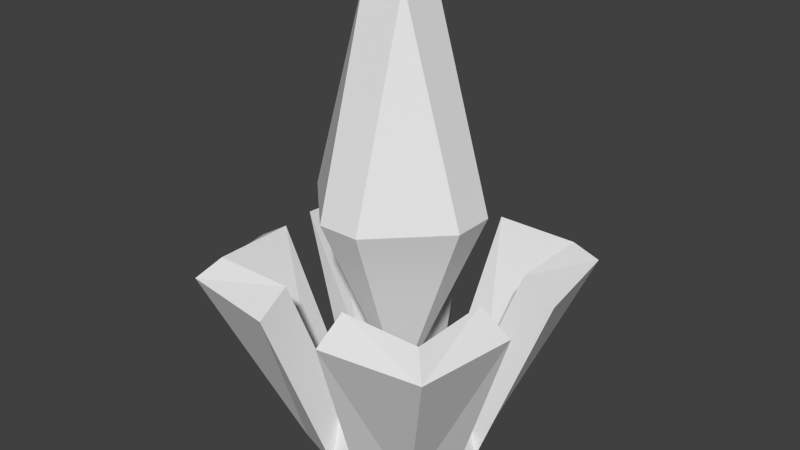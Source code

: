# Source: Power_Node.blend  (saved by Blender 2.76.0; exported with 4.5.12 LTS)
import bpy
from mathutils import Matrix  # noqa: F401  (used for matrix-valued properties, if any)

bpy.ops.wm.read_factory_settings(use_empty=True)
scene = bpy.context.scene
scene.name = 'Scene'

# ---- collections
col_collection_1 = bpy.data.collections.new('Collection 1'); scene.collection.children.link(col_collection_1)

# ---- world
world_world = bpy.data.worlds.new('World'); scene.world = world_world
world_world.color = (0.05088, 0.05088, 0.05088)
world_world.use_sun_shadow = False
world_world.sun_shadow_jitter_overblur = 0.0
world_world.cycles.sampling_method = 'MANUAL'
world_world.cycles.sample_map_resolution = 256

# ---- meshes
me_plane_000 = bpy.data.meshes.new('Plane.000')
me_plane_000.from_pydata([(0.01, -0.04032, 0.1247), (0.01, 0.04032, 0.1247), (-0.01, -0.04032, 0.1247), (-0.01, 0.04032, 0.1247), (0.04032, 0.01, 0.1247), (-0.01, 0.01, 0.2247), (-0.04032, 0.01, 0.1247), (0.01, 0.01, 0.2247), (7.451e-09, 0.0, 0.02471), (-0.04032, -0.01, 0.1247), (0.04032, -0.01, 0.1247), (0.01, -0.01, 0.2247), (-0.01, -0.01, 0.2247)], [], [(1, 8, 3), (8, 6, 3), (12, 9, 2), (8, 2, 9), (7, 1, 3), (4, 7, 11), (11, 7, 5), (12, 5, 6), (11, 12, 2), (8, 10, 0), (8, 9, 6), (8, 4, 10), (1, 7, 4), (8, 1, 4), (5, 3, 6), (10, 11, 0), (0, 2, 8), (5, 7, 3), (10, 4, 11), (12, 11, 5), (9, 12, 6), (0, 11, 2)])
_uv = me_plane_000.uv_layers.new(name='UVMap')
_uv.uv.foreach_set('vector', [0.2177, 0.4106, 0.07671, 0.03903, 0.2627, 0.3953, 0.7623, 0.8049, 0.6237, 0.432, 0.7623, 0.3976, 0.8309, 0.03903, 0.967, 0.3976, 0.8283, 0.432, 0.967, 0.8049, 0.8283, 0.432, 0.967, 0.3976, 0.2177, 0.8036, 0.2177, 0.4106, 0.2627, 0.3953, 0.07933, 0.4462, 0.2177, 0.8036, 0.1714, 0.8118, 0.5786, 0.8829, 0.6446, 0.8829, 0.6446, 0.961, 0.5811, 0.0539, 0.6262, 0.03903, 0.6237, 0.432, 0.3764, 0.8049, 0.3313, 0.79, 0.3288, 0.397, 0.5125, 0.03903, 0.5125, 0.4462, 0.3739, 0.4119, 0.7623, 0.8049, 0.5786, 0.4469, 0.6237, 0.432, 0.07671, 0.03903, 0.07933, 0.4462, 0.03303, 0.4545, 0.2177, 0.4106, 0.2177, 0.8036, 0.07933, 0.4462, 0.07671, 0.03903, 0.2177, 0.4106, 0.07933, 0.4462, 0.6262, 0.03903, 0.7623, 0.3976, 0.6237, 0.432, 0.5125, 0.4462, 0.3764, 0.8049, 0.3739, 0.4119, 0.3739, 0.4119, 0.3288, 0.397, 0.5125, 0.03903, 0.2627, 0.7883, 0.2177, 0.8036, 0.2627, 0.3953, 0.03303, 0.4545, 0.07933, 0.4462, 0.1714, 0.8118, 0.5786, 0.961, 0.5786, 0.8829, 0.6446, 0.961, 0.5786, 0.4469, 0.5811, 0.0539, 0.6237, 0.432, 0.3739, 0.4119, 0.3764, 0.8049, 0.3288, 0.397])
me_plane_000.use_remesh_preserve_volume = False
me_plane_000.use_remesh_preserve_attributes = False
me_plane_000.use_mirror_vertex_groups = False
me_plane_000.update()
me_plane_011 = bpy.data.meshes.new('Plane.011')
me_plane_011.from_pydata([(-0.032, -0.032, 0.0), (0.032, -0.032, 0.0), (-0.032, 0.032, 0.0), (0.032, 0.032, 0.0), (-0.0648, -0.0648, 0.09), (0.0648, -0.0648, 0.09), (-0.0648, 0.0648, 0.09), (0.0648, 0.0648, 0.09), (-0.056, 0.056, 0.1), (-0.056, -0.056, 0.1), (0.056, -0.056, 0.1), (0.056, 0.056, 0.1), (-0.02903, 0.02903, 0.03), (-0.02903, -0.02903, 0.03), (0.02903, -0.02903, 0.03), (0.02903, 0.02903, 0.03), (-0.008, -0.03226, 0.03), (-0.016, 0.072, 0.09), (-0.008, 0.04, 0.0), (-0.016, -0.056, 0.1), (-0.008, 0.03226, 0.03), (-0.016, -0.072, 0.09), (-0.016, 0.056, 0.1), (-0.008, -0.04, 0.0), (0.008, -0.03226, 0.03), (0.016, 0.056, 0.1), (0.008, 0.04, 0.0), (0.016, -0.056, 0.1), (0.016, 0.072, 0.09), (0.016, -0.072, 0.09), (0.008, 0.03226, 0.03), (0.008, -0.04, 0.0), (-0.056, 0.016, 0.1), (0.072, 0.016, 0.09), (-0.04, 0.008, 0.0), (0.008, 0.008, 0.0), (-0.03226, 0.008, 0.03), (0.056, 0.016, 0.1), (0.008, 0.008, 0.02), (0.04, 0.008, 0.0), (0.03226, 0.008, 0.03), (-0.072, 0.016, 0.09), (-0.008, 0.008, 0.02), (-0.008, 0.008, 0.0), (0.04, -0.008, 0.0), (0.072, -0.016, 0.09), (-0.056, -0.016, 0.1), (-0.04, -0.008, 0.0), (0.03226, -0.008, 0.03), (0.008, -0.008, 0.0), (-0.03226, -0.008, 0.03), (-0.008, -0.008, 0.02), (-0.008, -0.008, 0.0), (0.056, -0.016, 0.1), (-0.072, -0.016, 0.09), (0.008, -0.008, 0.02)], [], [(0, 47, 52), (5, 10, 27), (3, 26, 28), (0, 23, 21), (1, 44, 45), (2, 34, 41), (37, 11, 15), (7, 11, 37), (6, 41, 32), (7, 28, 25), (38, 40, 15), (46, 9, 13), (22, 8, 12), (27, 10, 14), (2, 6, 17), (6, 8, 22), (19, 16, 13), (42, 20, 12), (52, 49, 31), (4, 21, 19), (49, 44, 1), (38, 30, 20), (25, 30, 15), (1, 5, 29), (51, 42, 36), (51, 55, 38), (2, 18, 43), (3, 7, 33), (55, 48, 40), (18, 26, 35), (35, 26, 3), (32, 36, 12), (24, 55, 51), (4, 9, 46), (47, 34, 43), (0, 4, 54), (43, 35, 49), (35, 39, 44), (13, 16, 51), (53, 48, 14), (14, 48, 55), (5, 45, 53), (40, 48, 44), (33, 37, 40), (48, 53, 45), (18, 20, 30), (20, 18, 17), (30, 25, 28), (47, 50, 36), (41, 34, 36), (50, 47, 54), (16, 23, 31), (29, 27, 24), (16, 19, 21), (23, 0, 52), (29, 5, 27), (7, 3, 28), (4, 0, 21), (5, 1, 45), (6, 2, 41), (40, 37, 15), (33, 7, 37), (8, 6, 32), (11, 7, 25), (30, 38, 15), (50, 46, 13), (20, 22, 12), (24, 27, 14), (18, 2, 17), (17, 6, 22), (9, 19, 13), (36, 42, 12), (23, 52, 31), (9, 4, 19), (31, 49, 1), (42, 38, 20), (11, 25, 15), (31, 1, 29), (50, 51, 36), (42, 51, 38), (34, 2, 43), (39, 3, 33), (38, 55, 40), (43, 18, 35), (39, 35, 3), (8, 32, 12), (16, 24, 51), (54, 4, 46), (52, 47, 43), (47, 0, 54), (52, 43, 49), (49, 35, 44), (50, 13, 51), (10, 53, 14), (24, 14, 55), (10, 5, 53), (39, 40, 44), (39, 33, 40), (44, 48, 45), (26, 18, 30), (22, 20, 17), (26, 30, 28), (34, 47, 36), (32, 41, 36), (46, 50, 54), (24, 16, 31), (31, 29, 24), (23, 16, 21)])
_uv = me_plane_011.uv_layers.new(name='UVMap')
_uv.uv.foreach_set('vector', [0.171, 0.1718, 0.1209, 0.1885, 0.1209, 0.1215, 0.2294, 0.04164, 0.25, 0.02095, 0.333, 0.02823, 0.2829, 0.2785, 0.333, 0.2768, 0.333, 0.4742, 0.07339, 0.2356, 0.1236, 0.2304, 0.1225, 0.4132, 0.07235, 0.4906, 0.1225, 0.4851, 0.1225, 0.6679, 0.4262, 0.2682, 0.4763, 0.2665, 0.4763, 0.4639, 0.7661, 0.8316, 0.6833, 0.8418, 0.7227, 0.6999, 0.1831, 0.3354, 0.1653, 0.3122, 0.1831, 0.2304, 0.8399, 0.8587, 0.8078, 0.7689, 0.8399, 0.755, 0.9038, 0.3231, 0.9038, 0.426, 0.8653, 0.4205, 0.5562, 0.5873, 0.5645, 0.6388, 0.5242, 0.6327, 0.4575, 0.6634, 0.3747, 0.6732, 0.4141, 0.5167, 0.3143, 0.6737, 0.2314, 0.6835, 0.2708, 0.527, 0.6008, 0.8189, 0.518, 0.829, 0.5574, 0.6871, 0.4262, 0.223, 0.3747, 0.02095, 0.4763, 0.02729, 0.8236, 0.4264, 0.7962, 0.4111, 0.785, 0.3281, 0.4575, 0.7252, 0.4575, 0.8634, 0.4141, 0.857, 0.5562, 0.5538, 0.518, 0.5553, 0.5242, 0.5112, 0.1209, 0.1215, 0.1209, 0.08797, 0.1877, 0.08797, 0.02085, 0.4222, 0.1225, 0.4132, 0.1236, 0.4369, 0.1209, 0.08797, 0.1209, 0.02095, 0.171, 0.0377, 0.5562, 0.5873, 0.518, 0.5888, 0.518, 0.5553, 0.7433, 0.2753, 0.7433, 0.4264, 0.6995, 0.4223, 0.2837, 0.2292, 0.2294, 0.04164, 0.3302, 0.05175, 0.5869, 0.5534, 0.5562, 0.5538, 0.5645, 0.5038, 0.5869, 0.5534, 0.5869, 0.5869, 0.5562, 0.5873, 0.03753, 0.1718, 0.02085, 0.1215, 0.08757, 0.1215, 0.5695, 0.4549, 0.518, 0.2665, 0.6187, 0.2782, 0.5869, 0.5869, 0.5951, 0.6383, 0.5645, 0.6388, 0.02085, 0.1215, 0.02085, 0.08797, 0.08757, 0.08797, 0.08757, 0.08797, 0.02085, 0.08797, 0.03753, 0.0377, 0.7442, 0.02974, 0.7442, 0.1808, 0.7004, 0.1768, 0.6416, 0.5868, 0.5869, 0.5869, 0.5869, 0.5534, 0.3258, 0.8291, 0.3114, 0.8079, 0.3258, 0.7254, 0.1209, 0.1885, 0.08757, 0.1885, 0.08757, 0.1215, 0.5695, 0.223, 0.518, 0.02095, 0.6196, 0.02729, 0.08757, 0.1215, 0.08757, 0.08797, 0.1209, 0.08797, 0.08757, 0.08797, 0.08757, 0.02095, 0.1209, 0.02095, 0.6354, 0.5094, 0.6416, 0.5533, 0.5869, 0.5534, 0.7661, 0.5135, 0.7661, 0.6516, 0.7227, 0.6452, 0.6354, 0.6309, 0.5951, 0.6383, 0.5869, 0.5869, 0.714, 0.8837, 0.714, 0.9791, 0.6833, 0.9652, 0.4081, 0.9693, 0.3747, 0.9694, 0.3747, 0.9054, 0.02085, 0.7285, 0.05905, 0.7194, 0.05905, 0.875, 0.926, 0.5565, 0.926, 0.7072, 0.8878, 0.6988, 0.9458, 0.08051, 0.9458, 0.02095, 0.9791, 0.02095, 0.9041, 0.1766, 0.869, 0.2308, 0.8659, 0.03006, 0.139, 0.7726, 0.139, 0.9233, 0.1007, 0.9148, 0.9789, 0.3231, 0.9789, 0.3827, 0.9455, 0.3827, 0.7859, 0.2217, 0.7888, 0.02095, 0.8242, 0.07504, 0.2697, 0.8761, 0.2341, 0.9293, 0.2314, 0.7338, 0.8078, 0.9647, 0.8078, 0.9007, 0.8411, 0.9006, 0.8878, 0.7576, 0.926, 0.7491, 0.926, 0.8998, 0.8461, 0.5574, 0.8461, 0.7131, 0.8078, 0.704, 0.1877, 0.1215, 0.171, 0.1718, 0.1209, 0.1215, 0.3302, 0.05175, 0.2294, 0.04164, 0.333, 0.02823, 0.2314, 0.4805, 0.2829, 0.2785, 0.333, 0.4742, 0.02085, 0.4222, 0.07339, 0.2356, 0.1225, 0.4132, 0.02085, 0.6775, 0.07235, 0.4906, 0.1225, 0.6679, 0.3747, 0.4702, 0.4262, 0.2682, 0.4763, 0.4639, 0.7661, 0.6935, 0.7661, 0.8316, 0.7227, 0.6999, 0.518, 0.9607, 0.5486, 0.8709, 0.5486, 0.9749, 0.1796, 0.606, 0.1653, 0.6272, 0.1653, 0.5234, 0.8765, 0.3376, 0.9038, 0.3231, 0.8653, 0.4205, 0.518, 0.5888, 0.5562, 0.5873, 0.5242, 0.6327, 0.4575, 0.5121, 0.4575, 0.6634, 0.4141, 0.5167, 0.3143, 0.5224, 0.3143, 0.6737, 0.2708, 0.527, 0.6008, 0.6807, 0.6008, 0.8189, 0.5574, 0.6871, 0.4763, 0.2246, 0.4262, 0.223, 0.4763, 0.02729, 0.8236, 0.3231, 0.8236, 0.4264, 0.785, 0.3281, 0.3747, 0.7151, 0.4575, 0.7252, 0.4141, 0.857, 0.5645, 0.5038, 0.5562, 0.5538, 0.5242, 0.5112, 0.1877, 0.1215, 0.1209, 0.1215, 0.1877, 0.08797, 0.04042, 0.4432, 0.02085, 0.4222, 0.1236, 0.4369, 0.1877, 0.08797, 0.1209, 0.08797, 0.171, 0.0377, 0.5562, 0.5538, 0.5562, 0.5873, 0.518, 0.5553, 0.6604, 0.2665, 0.7433, 0.2753, 0.6995, 0.4223, 0.333, 0.2349, 0.2837, 0.2292, 0.3302, 0.05175, 0.5951, 0.5033, 0.5869, 0.5534, 0.5645, 0.5038, 0.5562, 0.5538, 0.5869, 0.5534, 0.5562, 0.5873, 0.08757, 0.1885, 0.03753, 0.1718, 0.08757, 0.1215, 0.6187, 0.4614, 0.5695, 0.4549, 0.6187, 0.2782, 0.5562, 0.5873, 0.5869, 0.5869, 0.5645, 0.6388, 0.08757, 0.1215, 0.02085, 0.1215, 0.08757, 0.08797, 0.08757, 0.02095, 0.08757, 0.08797, 0.03753, 0.0377, 0.6613, 0.02095, 0.7442, 0.02974, 0.7004, 0.1768, 0.6416, 0.5533, 0.6416, 0.5868, 0.5869, 0.5534, 0.6228, 0.8709, 0.6228, 0.9658, 0.5903, 0.884, 0.1209, 0.1215, 0.1209, 0.1885, 0.08757, 0.1215, 0.6196, 0.2246, 0.5695, 0.223, 0.6196, 0.02729, 0.1209, 0.1215, 0.08757, 0.1215, 0.1209, 0.08797, 0.1209, 0.08797, 0.08757, 0.08797, 0.1209, 0.02095, 0.5951, 0.5033, 0.6354, 0.5094, 0.5869, 0.5534, 0.6833, 0.5033, 0.7661, 0.5135, 0.7227, 0.6452, 0.6416, 0.5868, 0.6354, 0.6309, 0.5869, 0.5869, 0.1653, 0.3997, 0.1832, 0.3773, 0.1832, 0.4815, 0.4081, 0.9053, 0.4081, 0.9693, 0.3747, 0.9054, 0.02399, 0.9292, 0.02085, 0.7285, 0.05905, 0.875, 0.8904, 0.5033, 0.926, 0.5565, 0.8878, 0.6988, 0.9791, 0.08051, 0.9458, 0.08051, 0.9791, 0.02095, 0.9041, 0.02095, 0.9041, 0.1766, 0.8659, 0.03006, 0.1034, 0.7194, 0.139, 0.7726, 0.1007, 0.9148, 0.9455, 0.3231, 0.9789, 0.3231, 0.9455, 0.3827, 0.8242, 0.2307, 0.7859, 0.2217, 0.8242, 0.07504, 0.2697, 0.7254, 0.2697, 0.8761, 0.2314, 0.7338, 0.8411, 0.9645, 0.8078, 0.9647, 0.8411, 0.9006, 0.8904, 0.9531, 0.8878, 0.7576, 0.926, 0.8998, 0.8107, 0.5033, 0.8461, 0.5574, 0.8078, 0.704])
me_plane_011.use_remesh_preserve_volume = False
me_plane_011.use_remesh_preserve_attributes = False
me_plane_011.use_mirror_vertex_groups = False
me_plane_011.update()

# ---- objects
ob_power_node_top = bpy.data.objects.new('Power_Node_Top', me_plane_000)
ob_power_node_base = bpy.data.objects.new('Power_Node_Base', me_plane_011)

# ---- transforms, parenting, visibility, modifiers, constraints
ob_power_node_top.location = (0.0, 0.0, 0.0)
ob_power_node_top.lineart.crease_threshold = 0.0
ob_power_node_base.location = (0.0, 0.0, 0.0)
ob_power_node_base.lineart.crease_threshold = 0.0

# ---- collection membership
col_collection_1.objects.link(ob_power_node_top)
col_collection_1.objects.link(ob_power_node_base)

# ---- scene / render settings (as saved in the file)
scene.frame_start = 1; scene.frame_end = 250; scene.frame_set(194)
scene.render.engine = 'CYCLES'
scene.render.image_settings.file_format = 'JPEG'
scene.render.image_settings.quality = 100
scene.render.dither_intensity = 0.0
scene.cycles.use_denoising = False
scene.cycles.samples = 100
scene.cycles.sampling_pattern = 'TABULATED_SOBOL'
scene.cycles.light_sampling_threshold = 0.0
scene.cycles.use_adaptive_sampling = False
scene.cycles.use_light_tree = False
scene.cycles.blur_glossy = 0.0
scene.cycles.pixel_filter_type = 'GAUSSIAN'
scene.cycles.sample_clamp_indirect = 0.0
scene.view_settings.view_transform = 'Standard'
bpy.context.view_layer.update()

# ---- added for rendering (the .blend has no active camera and no usable light): camera, sun
cam_auto = bpy.data.cameras.new('AutoCamera')
cam_auto.lens = 50.0
cam_auto.sensor_width = 36.0
cam_auto.clip_end = 1000.0
ob_auto_camera = bpy.data.objects.new('AutoCamera', cam_auto)
scene.collection.objects.link(ob_auto_camera)
ob_auto_camera.location = (0.280581, -0.336697, 0.336817)
ob_auto_camera.rotation_euler = (1.09748, -7.21219e-08, 0.694738)
scene.camera = ob_auto_camera
light_auto_sun = bpy.data.lights.new('AutoSun', 'SUN')
light_auto_sun.energy = 3.0
light_auto_sun.angle = 0.0523599
ob_auto_sun = bpy.data.objects.new('AutoSun', light_auto_sun)
scene.collection.objects.link(ob_auto_sun)
ob_auto_sun.rotation_euler = (0.872665, 0.174533, 0.523599)
bpy.context.view_layer.update()
